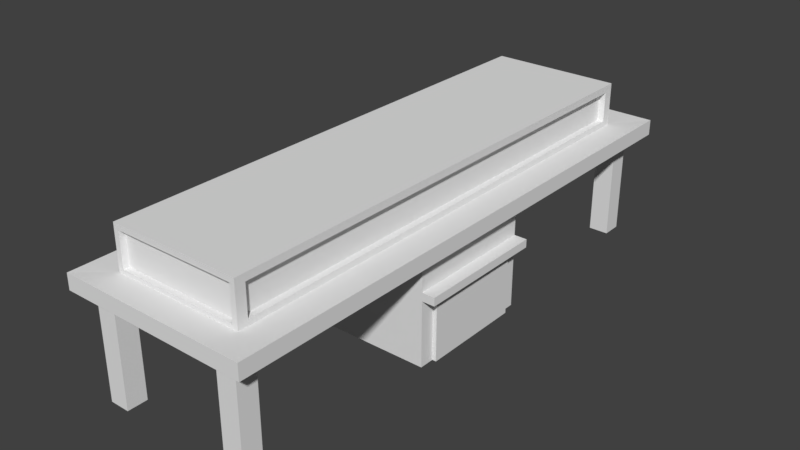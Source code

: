# Source: Entrance.blend  (saved by Blender 2.80.74; exported with 4.5.12 LTS)
import bpy
from mathutils import Matrix  # noqa: F401  (used for matrix-valued properties, if any)

bpy.ops.wm.read_factory_settings(use_empty=True)
scene = bpy.context.scene
scene.name = 'Scene'

# ---- world
world_world = bpy.data.worlds.new('World'); scene.world = world_world
world_world.color = (0.05088, 0.05088, 0.05088)
world_world.use_sun_shadow = False
world_world.sun_shadow_jitter_overblur = 0.0

# ---- meshes
me_cube = bpy.data.meshes.new('Cube')
me_cube.from_pydata([(-5.003, 4.176, 5.842), (-4.321, -3.906, 6.097), (-4.321, 3.886, 6.097), (1.958, 4.176, -0.01408), (2.429, -3.906, 6.097), (-5.003, 3.864, 5.842), (2.429, 3.886, 6.097), (-5.003, 4.176, -0.01408), (1.958, 3.864, 5.842), (2.986, 3.864, -0.01408), (-3.975, 3.864, -0.01408), (1.958, 4.176, 5.842), (2.986, 3.864, 5.842), (2.986, 4.176, -0.01408), (-5.798, -4.328, 6.144), (-5.798, 4.426, 6.144), (3.905, -4.328, 5.348), (3.905, -4.328, 6.144), (3.905, 4.426, 6.144), (-5.798, -4.328, 5.348), (3.905, 4.426, 5.348), (-5.798, 4.426, 5.348), (-4.321, -3.906, 8.307), (-4.321, 3.886, 8.307), (2.429, -3.906, 8.307), (2.429, 3.886, 8.307), (1.958, -4.135, 5.842), (1.958, -3.823, -0.01408), (1.958, -4.135, -0.01408), (2.986, -4.135, 5.842), (2.986, -3.823, 5.842), (2.986, -4.135, -0.01408), (2.986, -3.823, -0.01408), (1.958, -3.823, 5.842), (2.159, -3.906, 8.033), (2.159, -3.906, 6.302), (-4.051, -3.906, 8.033), (-4.051, -3.906, 6.302), (1.958, 3.864, -0.01408), (2.986, 4.176, 5.842), (2.429, -3.751, 6.393), (2.429, -3.751, 7.942), (2.429, 3.731, 6.393), (2.429, 3.731, 7.942), (-4.321, -3.809, 6.313), (-4.321, 3.789, 6.313), (-4.321, 3.789, 8.022), (-4.321, -3.809, 8.022), (-3.916, 3.886, 6.412), (2.024, 3.886, 6.412), (-3.916, 3.886, 8.079), (2.024, 3.886, 8.079), (2.091, 3.731, 6.393), (2.091, 3.731, 7.942), (2.091, -3.751, 6.393), (2.091, -3.751, 7.942), (-3.916, 3.784, 6.412), (2.024, 3.784, 6.412), (-3.916, 3.784, 8.079), (2.024, 3.784, 8.079), (-4.08, -3.809, 6.313), (-4.08, 3.789, 6.313), (-4.08, 3.789, 8.022), (-4.08, -3.809, 8.022), (-3.975, 3.864, 5.842), (-3.975, 4.176, -0.01408), (-5.003, 3.864, -0.01408), (-3.975, 4.176, 5.842), (-5.003, -4.125, 5.854), (-5.003, -3.813, -0.002193), (-5.003, -4.125, -0.002193), (-3.975, -4.125, 5.854), (-3.975, -3.813, 5.854), (-3.975, -4.125, -0.002193), (-3.975, -3.813, -0.002193), (-5.003, -3.813, 5.854), (-5.165, -1.044, -0.01377), (-5.165, -1.044, 6.033), (-5.165, 1.023, -0.01377), (-5.165, 1.023, 6.033), (3.273, -1.044, -0.01377), (3.273, -1.044, 6.033), (3.273, 1.023, -0.01377), (3.273, 1.023, 6.033), (3.273, 1.023, 3.745), (3.273, -1.044, 3.745), (3.273, 1.023, 3.328), (3.273, -1.044, 3.328), (3.934, 1.023, 3.745), (3.934, 1.023, 3.328), (3.934, -1.044, 3.745), (3.934, -1.044, 3.328), (3.276, 0.7919, 3.328), (3.276, -0.812, 3.328), (3.48, 0.7919, 3.328), (3.48, -0.812, 3.328), (3.276, 0.7919, -0.01221), (3.276, -0.812, -0.01221), (3.48, 0.7919, -0.01221), (3.48, -0.812, -0.01221), (-4.051, -3.819, 6.302), (-4.051, -3.819, 8.033), (2.159, -3.819, 8.033), (2.159, -3.819, 6.302)], [], [(73, 71, 68, 70), (66, 5, 0, 7), (21, 19, 14, 15), (20, 21, 15, 18), (2, 6, 18, 15), (74, 72, 71, 73), (7, 0, 67, 65), (65, 67, 64, 10), (70, 68, 75, 69), (10, 64, 5, 66), (16, 19, 21, 20), (17, 14, 19, 16), (13, 39, 12, 9), (3, 11, 39, 13), (1, 2, 15, 14), (6, 4, 17, 18), (24, 22, 36, 34), (30, 33, 26, 29), (28, 26, 33, 27), (1, 4, 35, 37), (22, 1, 37, 36), (32, 30, 29, 31), (17, 4, 1, 14), (38, 8, 11, 3), (9, 12, 8, 38), (17, 16, 20, 18), (6, 25, 43, 42), (43, 41, 55, 53), (4, 6, 42, 40), (24, 4, 40, 41), (25, 24, 41, 43), (24, 25, 23, 22), (31, 29, 26, 28), (27, 32, 31, 28), (2, 1, 44, 45), (23, 25, 51, 50), (4, 24, 34, 35), (27, 33, 30, 32), (35, 34, 102, 103), (47, 46, 62, 63), (1, 22, 47, 44), (22, 23, 46, 47), (23, 2, 45, 46), (51, 49, 57, 59), (6, 2, 48, 49), (25, 6, 49, 51), (2, 23, 50, 48), (55, 54, 52, 53), (41, 40, 54, 55), (40, 42, 52, 54), (42, 43, 53, 52), (57, 56, 58, 59), (49, 48, 56, 57), (50, 51, 59, 58), (48, 50, 58, 56), (62, 61, 60, 63), (46, 45, 61, 62), (44, 47, 63, 60), (45, 44, 60, 61), (69, 75, 72, 74), (76, 77, 79, 78), (78, 79, 83, 84, 86, 82), (84, 83, 81, 85), (80, 87, 85, 81, 77, 76), (83, 79, 77, 81), (92, 94, 98, 96), (91, 87, 93, 95), (91, 89, 88, 90), (85, 87, 91, 90), (84, 85, 90, 88), (86, 84, 88, 89), (89, 91, 95, 94), (87, 86, 92, 93), (86, 89, 94, 92), (96, 82, 86, 92), (80, 97, 93, 87), (95, 93, 97, 99), (94, 95, 99, 98), (103, 102, 101, 100), (36, 37, 100, 101), (37, 35, 103, 100), (34, 36, 101, 102)])
_uv = me_cube.uv_layers.new(name='UVMap')
_uv.uv.foreach_set('vector', [0.375, 0.75, 0.625, 0.75, 0.625, 1.0, 0.375, 1.0, 0.375, 0.25, 0.625, 0.25, 0.625, 0.5, 0.375, 0.5, 0.625, 0.5, 0.625, 0.75, 0.875, 0.75, 0.875, 0.5, 0.5417, 0.5, 0.625, 0.5, 0.875, 0.5, 0.625, 0.5, 0.0, 0.0, 0.0, 0.0, 0.0, 0.0, 0.0, 0.0, 0.375, 0.5, 0.625, 0.5, 0.625, 0.75, 0.375, 0.75, 0.625, 0.5, 0.875, 0.5, 0.875, 0.75, 0.625, 0.75, 0.375, 0.5, 0.625, 0.5, 0.625, 0.75, 0.375, 0.75, 0.375, 0.25, 0.625, 0.25, 0.625, 0.5, 0.375, 0.5, 0.375, 0.75, 0.625, 0.75, 0.625, 1.0, 0.375, 1.0, 0.5417, 0.75, 0.625, 0.75, 0.625, 0.5, 0.5417, 0.5, 0.625, 0.75, 0.875, 0.75, 0.625, 0.75, 0.5417, 0.75, 0.375, 0.5, 0.625, 0.5, 0.625, 0.75, 0.375, 0.75, 0.625, 0.5, 0.875, 0.5, 0.875, 0.75, 0.625, 0.75, 0.0, 0.0, 0.0, 0.0, 0.0, 0.0, 0.0, 0.0, 0.0, 0.0, 0.0, 0.0, 0.625, 0.75, 0.0, 0.0, 0.0, 0.0, 0.0, 0.0, 0.0, 0.0, 0.0, 0.0, 0.375, 0.0, 0.625, 0.0, 0.625, 0.25, 0.375, 0.25, 0.375, 0.25, 0.625, 0.25, 0.625, 0.5, 0.375, 0.5, 0.0, 0.0, 0.0, 0.0, 0.0, 0.0, 0.0, 0.0, 0.0, 0.0, 0.0, 0.0, 0.0, 0.0, 0.0, 0.0, 0.375, 0.5, 0.625, 0.5, 0.625, 0.75, 0.375, 0.75, 0.625, 0.75, 0.0, 0.0, 0.0, 0.0, 0.0, 0.0, 0.375, 0.25, 0.625, 0.25, 0.625, 0.5, 0.375, 0.5, 0.375, 0.75, 0.625, 0.75, 0.625, 1.0, 0.375, 1.0, 0.625, 0.75, 0.5417, 0.75, 0.5417, 0.5, 0.0, 0.0, 0.0, 0.0, 0.0, 0.0, 0.0, 0.0, 0.0, 0.0, 0.0, 0.0, 0.0, 0.0, 0.0, 0.0, 0.0, 0.0, 0.0, 0.0, 0.0, 0.0, 0.0, 0.0, 0.0, 0.0, 0.0, 0.0, 0.0, 0.0, 0.0, 0.0, 0.0, 0.0, 0.0, 0.0, 0.0, 0.0, 0.0, 0.0, 0.0, 0.0, 0.0, 0.0, 0.0, 0.0, 0.0, 0.0, 0.0, 0.0, 0.375, 0.75, 0.625, 0.75, 0.625, 1.0, 0.375, 1.0, 0.125, 0.5, 0.375, 0.5, 0.375, 0.75, 0.125, 0.75, 0.0, 0.0, 0.0, 0.0, 0.0, 0.0, 0.0, 0.0, 0.0, 0.0, 0.0, 0.0, 0.0, 0.0, 0.0, 0.0, 0.0, 0.0, 0.0, 0.0, 0.0, 0.0, 0.0, 0.0, 0.625, 0.5, 0.875, 0.5, 0.875, 0.75, 0.625, 0.75, 0.0, 0.0, 0.0, 0.0, 0.0, 0.0, 0.0, 0.0, 0.0, 0.0, 0.0, 0.0, 0.0, 0.0, 0.0, 0.0, 0.0, 0.0, 0.0, 0.0, 0.0, 0.0, 0.0, 0.0, 0.0, 0.0, 0.0, 0.0, 0.0, 0.0, 0.0, 0.0, 0.0, 0.0, 0.0, 0.0, 0.0, 0.0, 0.0, 0.0, 0.0, 0.0, 0.0, 0.0, 0.0, 0.0, 0.0, 0.0, 0.0, 0.0, 0.0, 0.0, 0.0, 0.0, 0.0, 0.0, 0.0, 0.0, 0.0, 0.0, 0.0, 0.0, 0.0, 0.0, 0.0, 0.0, 0.0, 0.0, 0.0, 0.0, 0.0, 0.0, 0.0, 0.0, 0.0, 0.0, 0.0, 0.0, 0.0, 0.0, 0.0, 0.0, 0.0, 0.0, 0.0, 0.0, 0.0, 0.0, 0.0, 0.0, 0.0, 0.0, 0.0, 0.0, 0.0, 0.0, 0.0, 0.0, 0.0, 0.0, 0.0, 0.0, 0.0, 0.0, 0.0, 0.0, 0.0, 0.0, 0.0, 0.0, 0.0, 0.0, 0.0, 0.0, 0.0, 0.0, 0.0, 0.0, 0.0, 0.0, 0.0, 0.0, 0.0, 0.0, 0.0, 0.0, 0.0, 0.0, 0.0, 0.0, 0.0, 0.0, 0.0, 0.0, 0.0, 0.0, 0.0, 0.0, 0.0, 0.0, 0.0, 0.0, 0.0, 0.0, 0.0, 0.0, 0.0, 0.0, 0.0, 0.0, 0.0, 0.0, 0.0, 0.0, 0.0, 0.0, 0.0, 0.0, 0.0, 0.0, 0.0, 0.0, 0.0, 0.0, 0.0, 0.0, 0.0, 0.0, 0.625, 0.5, 0.875, 0.5, 0.875, 0.75, 0.625, 0.75, 0.375, 0.0, 0.625, 0.0, 0.625, 0.25, 0.375, 0.25, 0.375, 0.25, 0.625, 0.25, 0.625, 0.5, 0.5, 0.5, 0.4375, 0.5, 0.375, 0.5, 0.5, 0.5, 0.625, 0.5, 0.625, 0.75, 0.5, 0.75, 0.375, 0.75, 0.4375, 0.75, 0.5, 0.75, 0.625, 0.75, 0.625, 1.0, 0.375, 1.0, 0.625, 0.5, 0.875, 0.5, 0.875, 0.75, 0.625, 0.75, 0.4375, 0.5, 0.4375, 0.5, 0.4375, 0.5, 0.4375, 0.5, 0.4375, 0.75, 0.4375, 0.75, 0.4375, 0.75, 0.4375, 0.75, 0.4375, 0.75, 0.4375, 0.5, 0.5, 0.5, 0.5, 0.75, 0.5, 0.75, 0.4375, 0.75, 0.4375, 0.75, 0.5, 0.75, 0.5, 0.5, 0.5, 0.75, 0.5, 0.75, 0.5, 0.5, 0.4375, 0.5, 0.5, 0.5, 0.5, 0.5, 0.4375, 0.5, 0.4375, 0.5, 0.4375, 0.75, 0.4375, 0.75, 0.4375, 0.5, 0.0, 0.0, 0.0, 0.0, 0.0, 0.0, 0.0, 0.0, 0.4375, 0.5, 0.4375, 0.5, 0.4375, 0.5, 0.4375, 0.5, 0.4375, 0.5, 0.375, 0.5, 0.4375, 0.5, 0.0, 0.0, 0.375, 0.75, 0.4375, 0.75, 0.4375, 0.75, 0.4375, 0.75, 0.4375, 0.75, 0.4375, 0.75, 0.4375, 0.75, 0.4375, 0.75, 0.4375, 0.5, 0.4375, 0.75, 0.4375, 0.75, 0.4375, 0.5, 0.0, 0.0, 0.0, 0.0, 0.0, 0.0, 0.0, 0.0, 0.0, 0.0, 0.0, 0.0, 0.0, 0.0, 0.0, 0.0, 0.0, 0.0, 0.0, 0.0, 0.0, 0.0, 0.0, 0.0, 0.0, 0.0, 0.0, 0.0, 0.0, 0.0, 0.0, 0.0])
me_cube.use_remesh_preserve_volume = False
me_cube.use_remesh_preserve_attributes = False
me_cube.use_mirror_vertex_groups = False
me_cube.update()

# ---- objects
ob_cube = bpy.data.objects.new('Cube', me_cube)

# ---- transforms, parenting, visibility, modifiers, constraints
ob_cube.location = (0.0, 0.0, 0.0)
ob_cube.scale = (1.0, 3.296, 1.0)
ob_cube.lineart.crease_threshold = 0.0

# ---- collection membership
scene.collection.objects.link(ob_cube)

# ---- scene / render settings (as saved in the file)
scene.frame_start = 1; scene.frame_end = 250; scene.frame_set(0)
scene.render.engine = 'BLENDER_EEVEE_NEXT'
scene.render.resolution_percentage = 50
scene.render.dither_intensity = 0.0
scene.cycles.use_denoising = False
scene.cycles.samples = 128
scene.cycles.sampling_pattern = 'TABULATED_SOBOL'
scene.cycles.use_adaptive_sampling = False
scene.cycles.use_light_tree = False
scene.view_settings.view_transform = 'Standard'
bpy.context.view_layer.update()

# ---- added for rendering (the .blend has no active camera and no usable light): camera, sun
cam_auto = bpy.data.cameras.new('AutoCamera')
cam_auto.lens = 50.0
cam_auto.sensor_width = 36.0
cam_auto.clip_end = 1000.0
ob_auto_camera = bpy.data.objects.new('AutoCamera', cam_auto)
scene.collection.objects.link(ob_auto_camera)
ob_auto_camera.location = (28.2769, -34.89, 27.5135)
ob_auto_camera.rotation_euler = (1.09748, -7.21219e-08, 0.694738)
scene.camera = ob_auto_camera
light_auto_sun = bpy.data.lights.new('AutoSun', 'SUN')
light_auto_sun.energy = 3.0
light_auto_sun.angle = 0.0523599
ob_auto_sun = bpy.data.objects.new('AutoSun', light_auto_sun)
scene.collection.objects.link(ob_auto_sun)
ob_auto_sun.rotation_euler = (0.872665, 0.174533, 0.523599)
bpy.context.view_layer.update()
